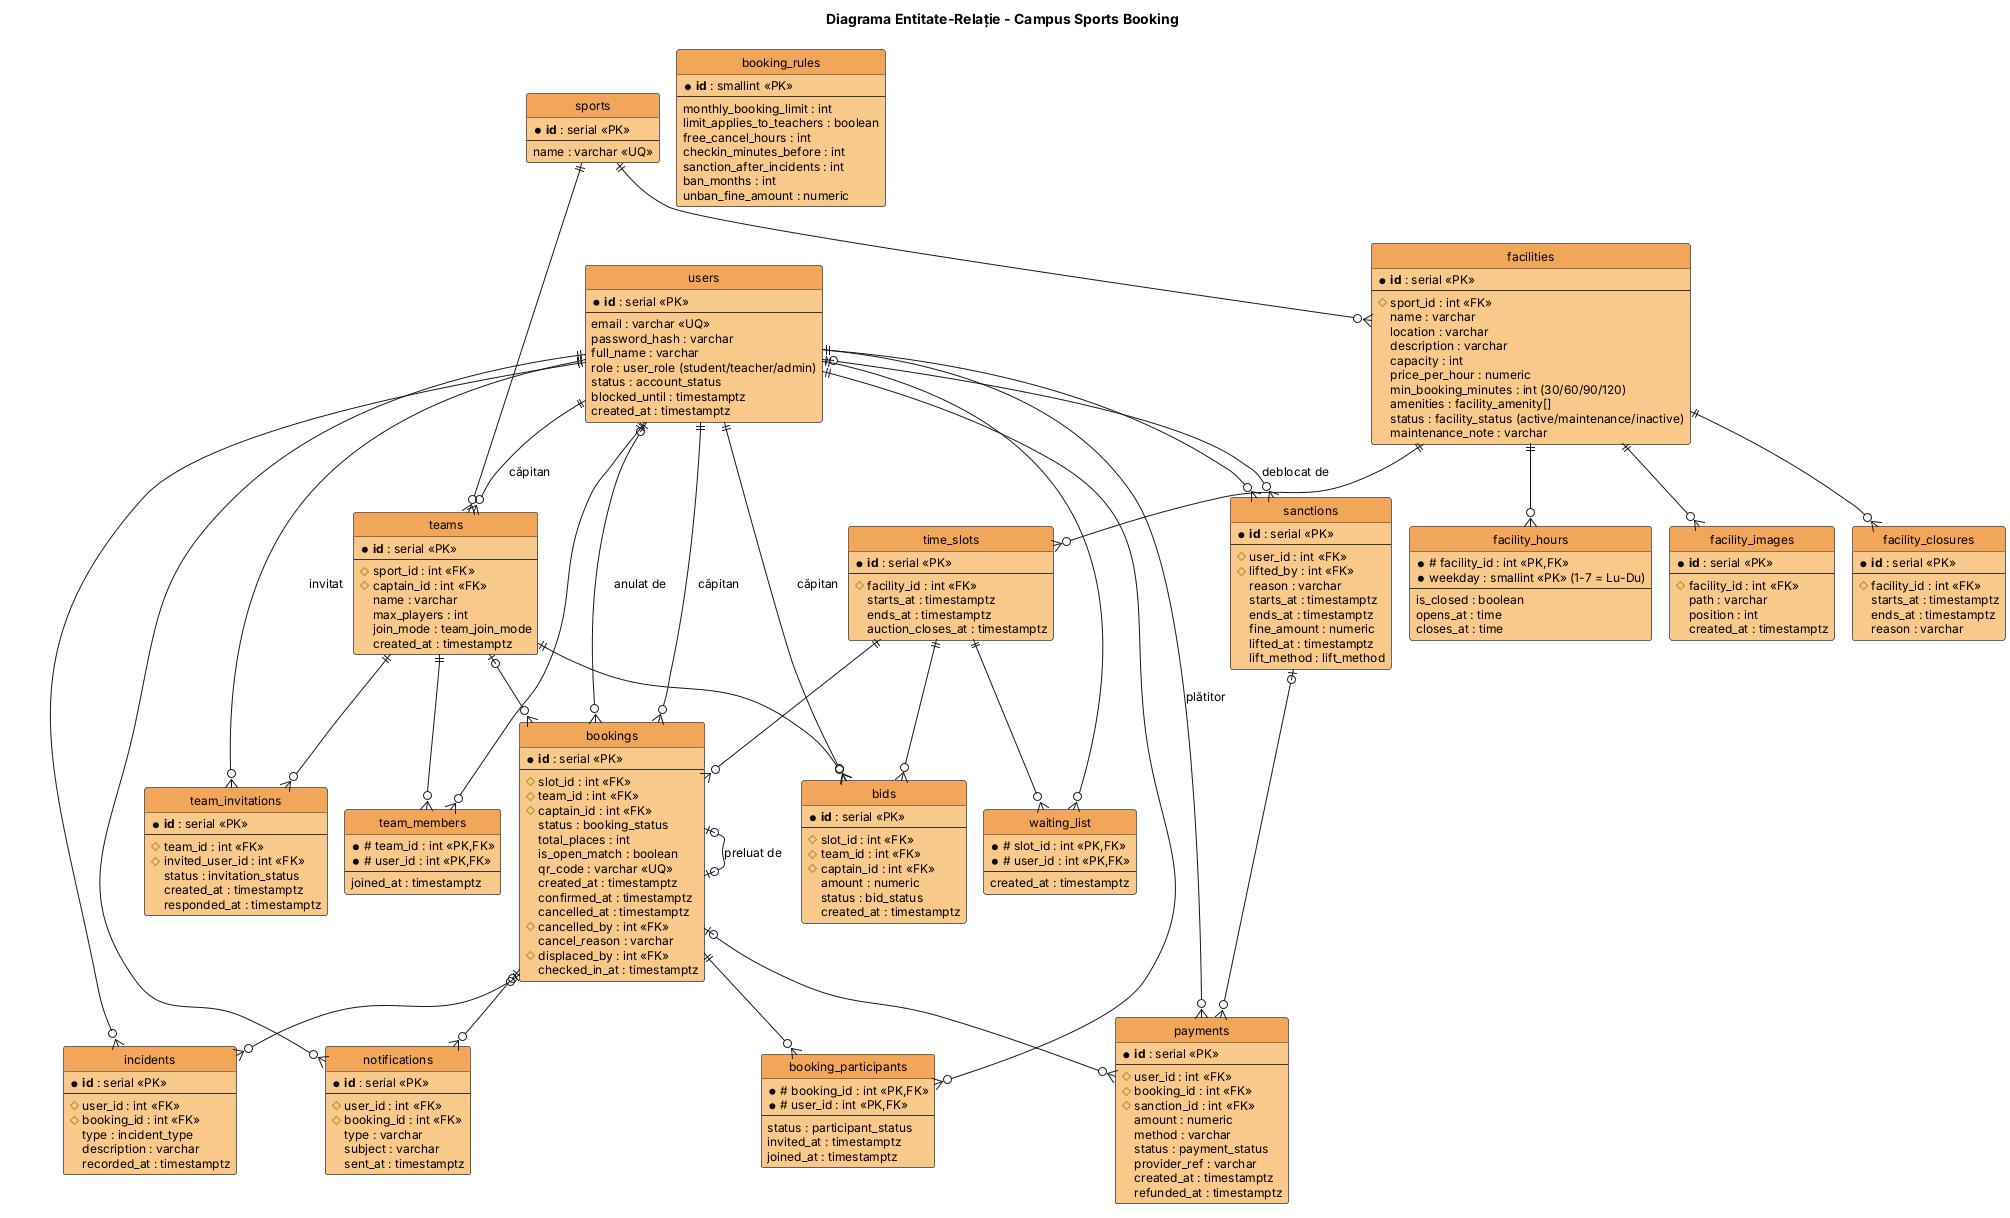

The diagram above was rendered by PlantUML. Its source (embedded in the PNG):
@startuml
title Diagrama Entitate-Relație - Campus Sports Booking
skinparam shadowing false
skinparam defaultFontName Arial
skinparam defaultFontSize 12
skinparam linetype ortho
!pragma layout smetana
hide circle
skinparam class {
  BackgroundColor #F9C98B
  BorderColor #333333
  HeaderBackgroundColor #F2A65A
}

entity users {
  * **id** : serial <<PK>>
  --
  email : varchar <<UQ>>
  password_hash : varchar
  full_name : varchar
  role : user_role (student/teacher/admin)
  status : account_status
  blocked_until : timestamptz
  created_at : timestamptz
}

entity sports {
  * **id** : serial <<PK>>
  --
  name : varchar <<UQ>>
}

entity facilities {
  * **id** : serial <<PK>>
  --
  # sport_id : int <<FK>>
  name : varchar
  location : varchar
  description : varchar
  capacity : int
  price_per_hour : numeric
  min_booking_minutes : int (30/60/90/120)
  amenities : facility_amenity[]
  status : facility_status (active/maintenance/inactive)
  maintenance_note : varchar
}

entity facility_hours {
  * # facility_id : int <<PK,FK>>
  * weekday : smallint <<PK>> (1-7 = Lu-Du)
  --
  is_closed : boolean
  opens_at : time
  closes_at : time
}

entity facility_images {
  * **id** : serial <<PK>>
  --
  # facility_id : int <<FK>>
  path : varchar
  position : int
  created_at : timestamptz
}

entity time_slots {
  * **id** : serial <<PK>>
  --
  # facility_id : int <<FK>>
  starts_at : timestamptz
  ends_at : timestamptz
  auction_closes_at : timestamptz
}

entity teams {
  * **id** : serial <<PK>>
  --
  # sport_id : int <<FK>>
  # captain_id : int <<FK>>
  name : varchar
  max_players : int
  join_mode : team_join_mode
  created_at : timestamptz
}

entity team_members {
  * # team_id : int <<PK,FK>>
  * # user_id : int <<PK,FK>>
  --
  joined_at : timestamptz
}

entity team_invitations {
  * **id** : serial <<PK>>
  --
  # team_id : int <<FK>>
  # invited_user_id : int <<FK>>
  status : invitation_status
  created_at : timestamptz
  responded_at : timestamptz
}

entity bookings {
  * **id** : serial <<PK>>
  --
  # slot_id : int <<FK>>
  # team_id : int <<FK>>
  # captain_id : int <<FK>>
  status : booking_status
  total_places : int
  is_open_match : boolean
  qr_code : varchar <<UQ>>
  created_at : timestamptz
  confirmed_at : timestamptz
  cancelled_at : timestamptz
  # cancelled_by : int <<FK>>
  cancel_reason : varchar
  # displaced_by : int <<FK>>
  checked_in_at : timestamptz
}

entity payments {
  * **id** : serial <<PK>>
  --
  # user_id : int <<FK>>
  # booking_id : int <<FK>>
  # sanction_id : int <<FK>>
  amount : numeric
  method : varchar
  status : payment_status
  provider_ref : varchar
  created_at : timestamptz
  refunded_at : timestamptz
}

entity bids {
  * **id** : serial <<PK>>
  --
  # slot_id : int <<FK>>
  # team_id : int <<FK>>
  # captain_id : int <<FK>>
  amount : numeric
  status : bid_status
  created_at : timestamptz
}

entity incidents {
  * **id** : serial <<PK>>
  --
  # user_id : int <<FK>>
  # booking_id : int <<FK>>
  type : incident_type
  description : varchar
  recorded_at : timestamptz
}

entity sanctions {
  * **id** : serial <<PK>>
  --
  # user_id : int <<FK>>
  # lifted_by : int <<FK>>
  reason : varchar
  starts_at : timestamptz
  ends_at : timestamptz
  fine_amount : numeric
  lifted_at : timestamptz
  lift_method : lift_method
}

entity notifications {
  * **id** : serial <<PK>>
  --
  # user_id : int <<FK>>
  # booking_id : int <<FK>>
  type : varchar
  subject : varchar
  sent_at : timestamptz
}

entity booking_participants {
  * # booking_id : int <<PK,FK>>
  * # user_id : int <<PK,FK>>
  --
  status : participant_status
  invited_at : timestamptz
  joined_at : timestamptz
}

entity waiting_list {
  * # slot_id : int <<PK,FK>>
  * # user_id : int <<PK,FK>>
  --
  created_at : timestamptz
}

entity facility_closures {
  * **id** : serial <<PK>>
  --
  # facility_id : int <<FK>>
  starts_at : timestamptz
  ends_at : timestamptz
  reason : varchar
}

entity booking_rules {
  * **id** : smallint <<PK>>
  --
  monthly_booking_limit : int
  limit_applies_to_teachers : boolean
  free_cancel_hours : int
  checkin_minutes_before : int
  sanction_after_incidents : int
  ban_months : int
  unban_fine_amount : numeric
}

sports ||--o{ facilities
sports ||--o{ teams
facilities ||--o{ time_slots
facilities ||--o{ facility_images
facilities ||--o{ facility_hours
users ||--o{ teams : căpitan
teams ||--o{ team_members
users ||--o{ team_members
teams ||--o{ team_invitations
users ||--o{ team_invitations : invitat
time_slots ||--o{ bookings
teams |o--o{ bookings
users ||--o{ bookings : căpitan
bookings |o--o{ payments
time_slots ||--o{ bids
teams ||--o{ bids
users ||--o{ bids : căpitan
bookings |o--o{ incidents
users ||--o{ incidents
bookings ||--o{ booking_participants
users ||--o{ booking_participants
time_slots ||--o{ waiting_list
users ||--o{ waiting_list
facilities ||--o{ facility_closures
users |o--o{ bookings : anulat de
bookings |o--o| bookings : preluat de
sanctions |o--o{ payments
users ||--o{ payments : plătitor
users ||--o{ sanctions
users |o--o{ sanctions : deblocat de
users ||--o{ notifications
bookings |o--o{ notifications
@enduml